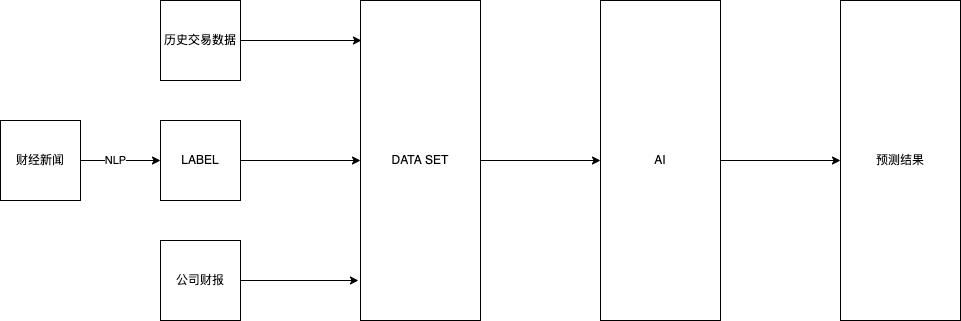

The diagram above was exported from draw.io. Its source (the exported page's mxGraphModel, read from the mxfile embedded in the PNG):
<mxGraphModel dx="1538" dy="795" grid="1" gridSize="10" guides="1" tooltips="1" connect="1" arrows="1" fold="1" page="1" pageScale="1" pageWidth="827" pageHeight="1169" math="0" shadow="0">
  <root>
    <mxCell id="0" />
    <mxCell id="1" parent="0" />
    <mxCell id="xjkL1vLqyE1YH1VtmF4b-6" style="edgeStyle=orthogonalEdgeStyle;rounded=0;orthogonalLoop=1;jettySize=auto;html=1;exitX=1;exitY=0.5;exitDx=0;exitDy=0;entryX=0.008;entryY=0.125;entryDx=0;entryDy=0;entryPerimeter=0;" parent="1" source="xjkL1vLqyE1YH1VtmF4b-1" target="xjkL1vLqyE1YH1VtmF4b-4" edge="1">
      <mxGeometry relative="1" as="geometry">
        <mxPoint x="320" y="160" as="targetPoint" />
      </mxGeometry>
    </mxCell>
    <mxCell id="xjkL1vLqyE1YH1VtmF4b-1" value="历史交易数据" style="rounded=0;whiteSpace=wrap;html=1;" parent="1" vertex="1">
      <mxGeometry x="320" y="120" width="80" height="80" as="geometry" />
    </mxCell>
    <mxCell id="xjkL1vLqyE1YH1VtmF4b-8" style="edgeStyle=orthogonalEdgeStyle;rounded=0;orthogonalLoop=1;jettySize=auto;html=1;exitX=1;exitY=0.5;exitDx=0;exitDy=0;entryX=0;entryY=0.5;entryDx=0;entryDy=0;" parent="1" source="xjkL1vLqyE1YH1VtmF4b-2" target="xjkL1vLqyE1YH1VtmF4b-7" edge="1">
      <mxGeometry relative="1" as="geometry" />
    </mxCell>
    <mxCell id="xjkL1vLqyE1YH1VtmF4b-19" value="NLP" style="edgeLabel;html=1;align=center;verticalAlign=middle;resizable=0;points=[];" parent="xjkL1vLqyE1YH1VtmF4b-8" vertex="1" connectable="0">
      <mxGeometry x="-0.15" y="1" relative="1" as="geometry">
        <mxPoint as="offset" />
      </mxGeometry>
    </mxCell>
    <mxCell id="xjkL1vLqyE1YH1VtmF4b-2" value="财经新闻" style="rounded=0;whiteSpace=wrap;html=1;" parent="1" vertex="1">
      <mxGeometry x="160" y="240" width="80" height="80" as="geometry" />
    </mxCell>
    <mxCell id="-QEb4t3HRfcKpZi5JLR7-1" style="edgeStyle=orthogonalEdgeStyle;rounded=0;orthogonalLoop=1;jettySize=auto;html=1;exitX=1;exitY=0.5;exitDx=0;exitDy=0;entryX=-0.017;entryY=0.875;entryDx=0;entryDy=0;entryPerimeter=0;" edge="1" parent="1" source="xjkL1vLqyE1YH1VtmF4b-3" target="xjkL1vLqyE1YH1VtmF4b-4">
      <mxGeometry relative="1" as="geometry" />
    </mxCell>
    <mxCell id="xjkL1vLqyE1YH1VtmF4b-3" value="公司财报" style="rounded=0;whiteSpace=wrap;html=1;" parent="1" vertex="1">
      <mxGeometry x="320" y="360" width="80" height="80" as="geometry" />
    </mxCell>
    <mxCell id="xjkL1vLqyE1YH1VtmF4b-16" style="edgeStyle=orthogonalEdgeStyle;rounded=0;orthogonalLoop=1;jettySize=auto;html=1;exitX=1;exitY=0.5;exitDx=0;exitDy=0;entryX=0;entryY=0.5;entryDx=0;entryDy=0;" parent="1" source="xjkL1vLqyE1YH1VtmF4b-4" target="xjkL1vLqyE1YH1VtmF4b-15" edge="1">
      <mxGeometry relative="1" as="geometry" />
    </mxCell>
    <mxCell id="xjkL1vLqyE1YH1VtmF4b-4" value="DATA SET" style="rounded=0;whiteSpace=wrap;html=1;" parent="1" vertex="1">
      <mxGeometry x="520" y="120" width="120" height="320" as="geometry" />
    </mxCell>
    <mxCell id="xjkL1vLqyE1YH1VtmF4b-12" style="edgeStyle=orthogonalEdgeStyle;rounded=0;orthogonalLoop=1;jettySize=auto;html=1;exitX=1;exitY=0.5;exitDx=0;exitDy=0;entryX=0;entryY=0.5;entryDx=0;entryDy=0;" parent="1" source="xjkL1vLqyE1YH1VtmF4b-7" target="xjkL1vLqyE1YH1VtmF4b-4" edge="1">
      <mxGeometry relative="1" as="geometry" />
    </mxCell>
    <mxCell id="xjkL1vLqyE1YH1VtmF4b-7" value="LABEL" style="rounded=0;whiteSpace=wrap;html=1;" parent="1" vertex="1">
      <mxGeometry x="320" y="240" width="80" height="80" as="geometry" />
    </mxCell>
    <mxCell id="xjkL1vLqyE1YH1VtmF4b-18" style="edgeStyle=orthogonalEdgeStyle;rounded=0;orthogonalLoop=1;jettySize=auto;html=1;exitX=1;exitY=0.5;exitDx=0;exitDy=0;entryX=0;entryY=0.5;entryDx=0;entryDy=0;" parent="1" source="xjkL1vLqyE1YH1VtmF4b-15" target="xjkL1vLqyE1YH1VtmF4b-17" edge="1">
      <mxGeometry relative="1" as="geometry" />
    </mxCell>
    <mxCell id="xjkL1vLqyE1YH1VtmF4b-15" value="AI" style="rounded=0;whiteSpace=wrap;html=1;" parent="1" vertex="1">
      <mxGeometry x="760" y="120" width="120" height="320" as="geometry" />
    </mxCell>
    <mxCell id="xjkL1vLqyE1YH1VtmF4b-17" value="预测结果" style="rounded=0;whiteSpace=wrap;html=1;" parent="1" vertex="1">
      <mxGeometry x="1000" y="120" width="120" height="320" as="geometry" />
    </mxCell>
  </root>
</mxGraphModel>